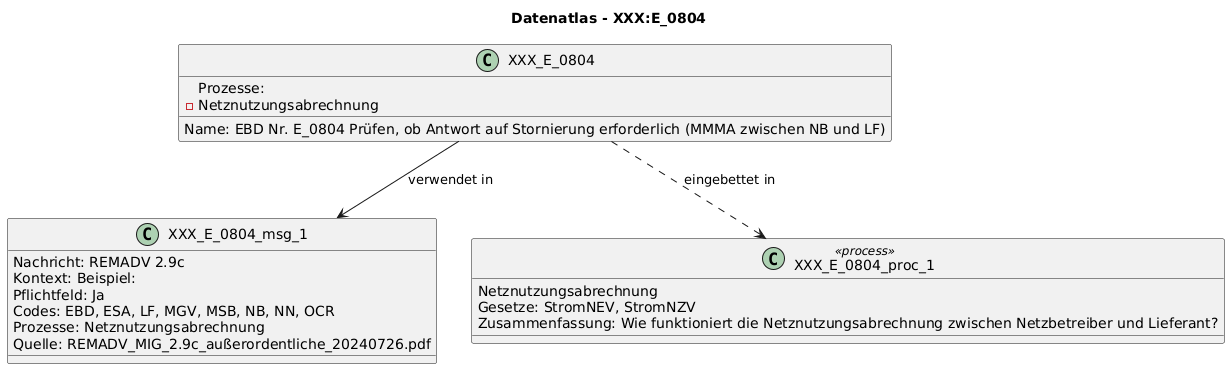

The diagram above was rendered by PlantUML. Its source (embedded in the PNG):
@startuml
title Datenatlas - XXX:E_0804
class XXX_E_0804 {
  Name: EBD Nr. E_0804 Prüfen, ob Antwort auf Stornierung erforderlich (MMMA zwischen NB und LF)
  Prozesse:
    - Netznutzungsabrechnung
}
class XXX_E_0804_msg_1 {
  Nachricht: REMADV 2.9c
  Kontext: Beispiel:
  Pflichtfeld: Ja
  Codes: EBD, ESA, LF, MGV, MSB, NB, NN, OCR
  Prozesse: Netznutzungsabrechnung
  Quelle: REMADV_MIG_2.9c_außerordentliche_20240726.pdf
}
XXX_E_0804 --> XXX_E_0804_msg_1 : verwendet in
class XXX_E_0804_proc_1 <<process>> {
  Netznutzungsabrechnung
  Gesetze: StromNEV, StromNZV
  Zusammenfassung: Wie funktioniert die Netznutzungsabrechnung zwischen Netzbetreiber und Lieferant?
}
XXX_E_0804 ..> XXX_E_0804_proc_1 : eingebettet in
@enduml